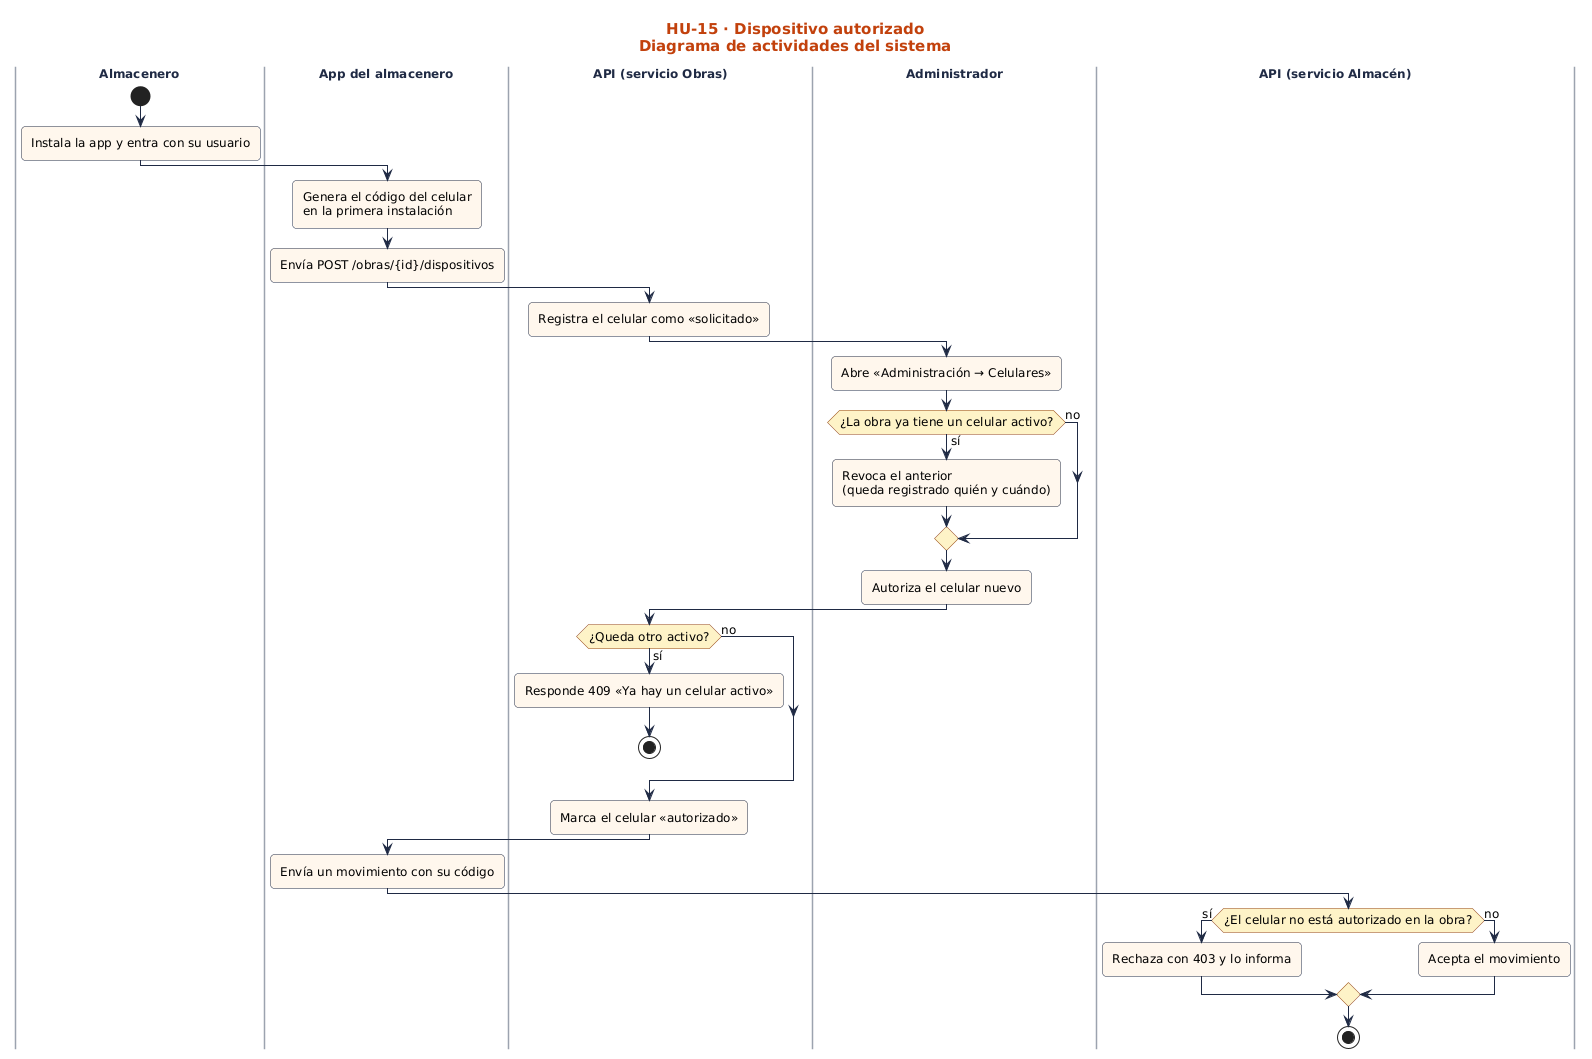

The diagram above was rendered by PlantUML. Its source (embedded in the PNG):
@startuml
!include ../../estilo.iuml
title HU-15 · Dispositivo autorizado\nDiagrama de actividades del sistema
|Almacenero|
start
:Instala la app y entra con su usuario;
|App del almacenero|
:Genera el código del celular\nen la primera instalación;
:Envía POST /obras/{id}/dispositivos;
|API (servicio Obras)|
:Registra el celular como «solicitado»;
|Administrador|
:Abre «Administración → Celulares»;
if (¿La obra ya tiene un celular activo?) then (sí)
  :Revoca el anterior\n(queda registrado quién y cuándo);
else (no)
endif
:Autoriza el celular nuevo;
|API (servicio Obras)|
if (¿Queda otro activo?) then (sí)
  :Responde 409 «Ya hay un celular activo»;
  stop
else (no)
endif
:Marca el celular «autorizado»;
|App del almacenero|
:Envía un movimiento con su código;
|API (servicio Almacén)|
if (¿El celular no está autorizado en la obra?) then (sí)
  :Rechaza con 403 y lo informa;
else (no)
  :Acepta el movimiento;
endif
stop
@enduml